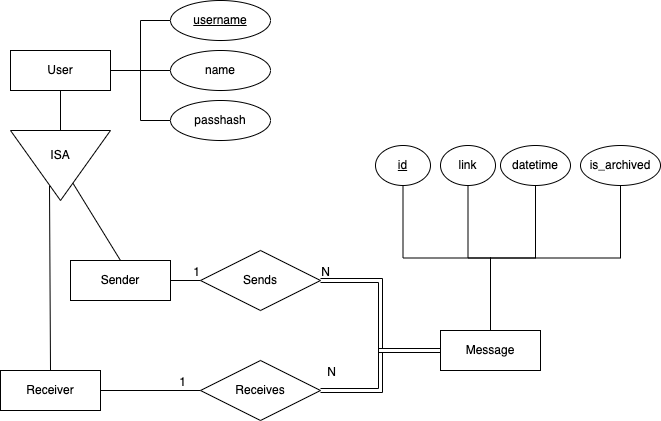

The diagram above was exported from draw.io. Its source (the exported page's mxGraphModel, read from the mxfile embedded in the PNG):
<mxGraphModel dx="1398" dy="738" grid="1" gridSize="10" guides="1" tooltips="1" connect="1" arrows="1" fold="1" page="1" pageScale="1" pageWidth="1169" pageHeight="827" math="0" shadow="0">
  <root>
    <mxCell id="0" />
    <mxCell id="1" parent="0" />
    <mxCell id="2" style="edgeStyle=orthogonalEdgeStyle;rounded=0;orthogonalLoop=1;jettySize=auto;html=1;exitX=0.5;exitY=1;exitDx=0;exitDy=0;entryX=0.5;entryY=1;entryDx=0;entryDy=0;entryPerimeter=0;endArrow=none;endFill=0;" parent="1" source="3" target="34" edge="1">
      <mxGeometry relative="1" as="geometry" />
    </mxCell>
    <mxCell id="3" value="User" style="whiteSpace=wrap;html=1;align=center;" parent="1" vertex="1">
      <mxGeometry x="170" y="140" width="100" height="40" as="geometry" />
    </mxCell>
    <mxCell id="4" style="edgeStyle=orthogonalEdgeStyle;rounded=0;orthogonalLoop=1;jettySize=auto;html=1;exitX=0.5;exitY=0;exitDx=0;exitDy=0;entryX=0.5;entryY=1;entryDx=0;entryDy=0;endArrow=none;endFill=0;" parent="1" source="8" target="15" edge="1">
      <mxGeometry relative="1" as="geometry" />
    </mxCell>
    <mxCell id="5" style="edgeStyle=orthogonalEdgeStyle;rounded=0;orthogonalLoop=1;jettySize=auto;html=1;exitX=0.5;exitY=0;exitDx=0;exitDy=0;entryX=0.5;entryY=1;entryDx=0;entryDy=0;endArrow=none;endFill=0;" parent="1" source="8" target="16" edge="1">
      <mxGeometry relative="1" as="geometry" />
    </mxCell>
    <mxCell id="6" style="edgeStyle=orthogonalEdgeStyle;rounded=0;orthogonalLoop=1;jettySize=auto;html=1;exitX=0.5;exitY=0;exitDx=0;exitDy=0;entryX=0.5;entryY=1;entryDx=0;entryDy=0;endArrow=none;endFill=0;" parent="1" source="8" target="17" edge="1">
      <mxGeometry relative="1" as="geometry" />
    </mxCell>
    <mxCell id="7" style="edgeStyle=orthogonalEdgeStyle;rounded=0;orthogonalLoop=1;jettySize=auto;html=1;exitX=0.5;exitY=0;exitDx=0;exitDy=0;entryX=0.5;entryY=1;entryDx=0;entryDy=0;endArrow=none;endFill=0;" parent="1" source="8" target="18" edge="1">
      <mxGeometry relative="1" as="geometry" />
    </mxCell>
    <mxCell id="8" value="Message" style="whiteSpace=wrap;html=1;align=center;" parent="1" vertex="1">
      <mxGeometry x="600" y="420" width="100" height="40" as="geometry" />
    </mxCell>
    <mxCell id="9" style="edgeStyle=orthogonalEdgeStyle;rounded=0;orthogonalLoop=1;jettySize=auto;html=1;exitX=0;exitY=0.5;exitDx=0;exitDy=0;endArrow=none;endFill=0;" parent="1" source="10" edge="1">
      <mxGeometry relative="1" as="geometry">
        <mxPoint x="270" y="160" as="targetPoint" />
        <Array as="points">
          <mxPoint x="300" y="110" />
          <mxPoint x="300" y="160" />
        </Array>
      </mxGeometry>
    </mxCell>
    <mxCell id="10" value="username" style="ellipse;whiteSpace=wrap;html=1;align=center;fontStyle=4;" parent="1" vertex="1">
      <mxGeometry x="330" y="90" width="100" height="40" as="geometry" />
    </mxCell>
    <mxCell id="11" style="edgeStyle=orthogonalEdgeStyle;rounded=0;orthogonalLoop=1;jettySize=auto;html=1;exitX=0;exitY=0.5;exitDx=0;exitDy=0;entryX=1;entryY=0.5;entryDx=0;entryDy=0;endArrow=none;endFill=0;" parent="1" source="12" target="3" edge="1">
      <mxGeometry relative="1" as="geometry" />
    </mxCell>
    <mxCell id="12" value="name" style="ellipse;whiteSpace=wrap;html=1;align=center;" parent="1" vertex="1">
      <mxGeometry x="330" y="140" width="100" height="40" as="geometry" />
    </mxCell>
    <mxCell id="13" style="edgeStyle=orthogonalEdgeStyle;rounded=0;orthogonalLoop=1;jettySize=auto;html=1;exitX=0;exitY=0.5;exitDx=0;exitDy=0;entryX=1;entryY=0.5;entryDx=0;entryDy=0;endArrow=none;endFill=0;" parent="1" source="14" target="3" edge="1">
      <mxGeometry relative="1" as="geometry" />
    </mxCell>
    <mxCell id="14" value="passhash" style="ellipse;whiteSpace=wrap;html=1;align=center;" parent="1" vertex="1">
      <mxGeometry x="330" y="190" width="100" height="40" as="geometry" />
    </mxCell>
    <mxCell id="15" value="id" style="ellipse;whiteSpace=wrap;html=1;align=center;fontStyle=4;" parent="1" vertex="1">
      <mxGeometry x="535" y="235" width="55" height="40" as="geometry" />
    </mxCell>
    <mxCell id="16" value="link" style="ellipse;whiteSpace=wrap;html=1;align=center;" parent="1" vertex="1">
      <mxGeometry x="600" y="235" width="55" height="40" as="geometry" />
    </mxCell>
    <mxCell id="17" value="datetime" style="ellipse;whiteSpace=wrap;html=1;align=center;" parent="1" vertex="1">
      <mxGeometry x="660" y="235" width="70" height="40" as="geometry" />
    </mxCell>
    <mxCell id="18" value="is_archived" style="ellipse;whiteSpace=wrap;html=1;align=center;" parent="1" vertex="1">
      <mxGeometry x="740" y="235" width="80" height="40" as="geometry" />
    </mxCell>
    <mxCell id="19" style="edgeStyle=orthogonalEdgeStyle;rounded=0;orthogonalLoop=1;jettySize=auto;html=1;exitX=1;exitY=0.5;exitDx=0;exitDy=0;entryX=0;entryY=0.5;entryDx=0;entryDy=0;endArrow=none;endFill=0;" parent="1" source="22" target="27" edge="1">
      <mxGeometry relative="1" as="geometry" />
    </mxCell>
    <mxCell id="20" value="1" style="edgeLabel;html=1;align=right;verticalAlign=bottom;resizable=0;points=[];labelBackgroundColor=none;fontSize=12;fillColor=default;strokeColor=default;" parent="19" vertex="1" connectable="0">
      <mxGeometry x="0.84" relative="1" as="geometry">
        <mxPoint x="2" as="offset" />
      </mxGeometry>
    </mxCell>
    <mxCell id="21" style="rounded=0;orthogonalLoop=1;jettySize=auto;html=1;exitX=0.5;exitY=0;exitDx=0;exitDy=0;endArrow=none;endFill=0;entryX=0.38;entryY=0.257;entryDx=0;entryDy=0;entryPerimeter=0;" parent="1" source="22" target="34" edge="1">
      <mxGeometry relative="1" as="geometry">
        <mxPoint x="350" y="290" as="targetPoint" />
      </mxGeometry>
    </mxCell>
    <mxCell id="22" value="Sender" style="whiteSpace=wrap;html=1;align=center;" parent="1" vertex="1">
      <mxGeometry x="230" y="350" width="100" height="40" as="geometry" />
    </mxCell>
    <mxCell id="23" style="edgeStyle=orthogonalEdgeStyle;rounded=0;orthogonalLoop=1;jettySize=auto;html=1;exitX=1;exitY=0.5;exitDx=0;exitDy=0;entryX=0;entryY=0.5;entryDx=0;entryDy=0;endArrow=none;endFill=0;" parent="1" source="26" target="28" edge="1">
      <mxGeometry relative="1" as="geometry" />
    </mxCell>
    <mxCell id="24" value="1" style="edgeLabel;html=1;align=right;verticalAlign=bottom;resizable=0;points=[];fontSize=12;fillColor=default;strokeColor=default;labelBackgroundColor=none;" parent="23" vertex="1" connectable="0">
      <mxGeometry x="0.72" y="-1" relative="1" as="geometry">
        <mxPoint y="-1" as="offset" />
      </mxGeometry>
    </mxCell>
    <mxCell id="25" style="rounded=0;orthogonalLoop=1;jettySize=auto;html=1;exitX=0.5;exitY=0;exitDx=0;exitDy=0;endArrow=none;endFill=0;entryX=0.61;entryY=0.214;entryDx=0;entryDy=0;entryPerimeter=0;" parent="1" source="26" target="34" edge="1">
      <mxGeometry relative="1" as="geometry">
        <mxPoint x="170" y="310" as="targetPoint" />
      </mxGeometry>
    </mxCell>
    <mxCell id="26" value="Receiver" style="whiteSpace=wrap;html=1;align=center;" parent="1" vertex="1">
      <mxGeometry x="160" y="460" width="100" height="40" as="geometry" />
    </mxCell>
    <mxCell id="27" value="Sends" style="shape=rhombus;perimeter=rhombusPerimeter;whiteSpace=wrap;html=1;align=center;" parent="1" vertex="1">
      <mxGeometry x="360" y="340" width="120" height="60" as="geometry" />
    </mxCell>
    <mxCell id="28" value="Receives" style="shape=rhombus;perimeter=rhombusPerimeter;whiteSpace=wrap;html=1;align=center;" parent="1" vertex="1">
      <mxGeometry x="360" y="450" width="120" height="60" as="geometry" />
    </mxCell>
    <mxCell id="29" value="" style="shape=link;html=1;rounded=0;endArrow=none;endFill=0;exitX=1;exitY=0.5;exitDx=0;exitDy=0;entryX=0;entryY=0.5;entryDx=0;entryDy=0;edgeStyle=orthogonalEdgeStyle;" parent="1" source="27" target="8" edge="1">
      <mxGeometry relative="1" as="geometry">
        <mxPoint x="510" y="310" as="sourcePoint" />
        <mxPoint x="670" y="310" as="targetPoint" />
      </mxGeometry>
    </mxCell>
    <mxCell id="30" value="" style="shape=link;html=1;rounded=0;endArrow=none;endFill=0;exitX=1;exitY=0.5;exitDx=0;exitDy=0;entryX=0;entryY=0.5;entryDx=0;entryDy=0;edgeStyle=orthogonalEdgeStyle;" parent="1" source="28" target="8" edge="1">
      <mxGeometry relative="1" as="geometry">
        <mxPoint x="490" y="380" as="sourcePoint" />
        <mxPoint x="610" y="450" as="targetPoint" />
        <Array as="points">
          <mxPoint x="540" y="480" />
          <mxPoint x="540" y="440" />
        </Array>
      </mxGeometry>
    </mxCell>
    <mxCell id="31" value="N" style="resizable=0;html=1;align=right;verticalAlign=bottom;" parent="30" connectable="0" vertex="1">
      <mxGeometry x="1" relative="1" as="geometry">
        <mxPoint x="-110" y="-70" as="offset" />
      </mxGeometry>
    </mxCell>
    <mxCell id="32" value="N" style="edgeLabel;html=1;align=right;verticalAlign=bottom;resizable=0;points=[];fontSize=12;fillColor=default;strokeColor=default;labelBackgroundColor=none;" parent="30" vertex="1" connectable="0">
      <mxGeometry x="0.6105" relative="1" as="geometry">
        <mxPoint x="-73" y="30" as="offset" />
      </mxGeometry>
    </mxCell>
    <mxCell id="33" value="" style="group;rotation=-180;" parent="1" vertex="1" connectable="0">
      <mxGeometry x="170" y="220" width="100" height="70" as="geometry" />
    </mxCell>
    <mxCell id="34" value="" style="verticalLabelPosition=bottom;verticalAlign=top;html=1;shape=mxgraph.basic.acute_triangle;dx=0.5;rotation=-180;" parent="33" vertex="1">
      <mxGeometry width="100" height="70" as="geometry" />
    </mxCell>
    <mxCell id="35" value="ISA" style="text;html=1;strokeColor=none;fillColor=none;align=center;verticalAlign=middle;whiteSpace=wrap;rounded=0;rotation=0;" parent="33" vertex="1">
      <mxGeometry x="20" y="10" width="60" height="30" as="geometry" />
    </mxCell>
  </root>
</mxGraphModel>